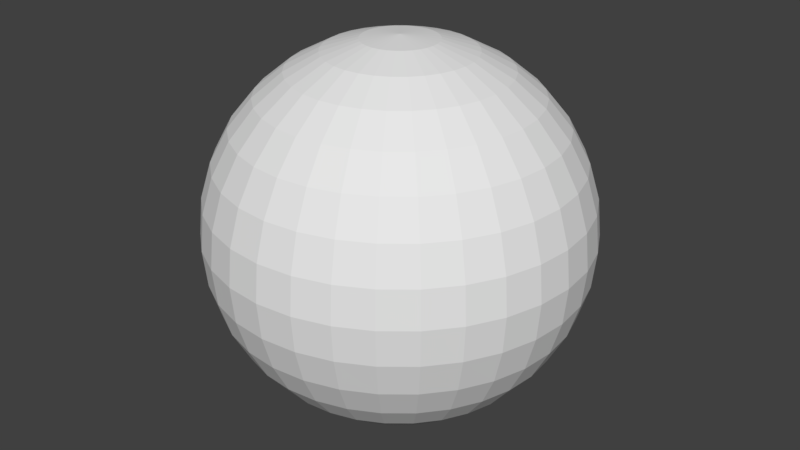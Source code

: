 # Source: skydome.blend  (saved by Blender 2.79.0; exported with 4.5.12 LTS)
import bpy
from mathutils import Matrix  # noqa: F401  (used for matrix-valued properties, if any)

bpy.ops.wm.read_factory_settings(use_empty=True)
scene = bpy.context.scene
scene.name = 'Scene'

# ---- collections
col_collection_1 = bpy.data.collections.new('Collection 1'); scene.collection.children.link(col_collection_1)

# ---- materials (node trees are filled in below, after node groups)
mat_mat = bpy.data.materials.new('mat')
mat_mat.alpha_threshold = 0.0
mat_mat.use_transparent_shadow = False
mat_mat.roughness = 0.5

# ---- material node trees

# ---- world
world_world = bpy.data.worlds.new('World'); scene.world = world_world
world_world.color = (0.05088, 0.05088, 0.05088)
world_world.use_sun_shadow = False
world_world.sun_shadow_jitter_overblur = 0.0
world_world.cycles.sampling_method = 'MANUAL'

# ---- meshes
me_kyu = bpy.data.meshes.new('kyu')
me_kyu.from_pydata([(0.0, 0.1951, 0.9808), (0.0, 0.3827, 0.9239), (0.0, 0.5556, 0.8315), (0.0, 0.7071, 0.7071), (0.0, 0.8315, 0.5556), (0.0, 0.9239, 0.3827), (0.0, 0.9808, 0.1951), (0.0, 1.0, 7.55e-08), (0.0, 0.9808, -0.1951), (0.0, 0.5556, -0.8315), (0.03806, 0.1913, 0.9808), (0.07466, 0.3753, 0.9239), (0.1084, 0.5449, 0.8315), (0.1379, 0.6935, 0.7071), (0.1622, 0.8155, 0.5556), (0.1802, 0.9061, 0.3827), (0.1913, 0.9619, 0.1951), (0.1951, 0.9808, 7.55e-08), (0.1913, 0.9619, -0.1951), (0.1802, 0.9061, -0.3827), (0.1622, 0.8155, -0.5556), (0.1379, 0.6935, -0.7071), (0.1084, 0.5449, -0.8315), (0.07466, 0.3753, -0.9239), (0.03806, 0.1913, -0.9808), (0.07466, 0.1802, 0.9808), (0.1464, 0.3536, 0.9239), (0.2126, 0.5133, 0.8315), (0.2706, 0.6533, 0.7071), (0.3182, 0.7682, 0.5556), (0.3536, 0.8536, 0.3827), (0.3753, 0.9061, 0.1951), (0.3827, 0.9239, 7.55e-08), (0.3753, 0.9061, -0.1951), (0.3536, 0.8536, -0.3827), (0.3182, 0.7682, -0.5556), (0.2706, 0.6533, -0.7071), (0.2126, 0.5133, -0.8315), (0.1464, 0.3536, -0.9239), (0.07466, 0.1802, -0.9808), (0.1084, 0.1622, 0.9808), (0.2126, 0.3182, 0.9239), (0.3087, 0.4619, 0.8315), (0.3928, 0.5879, 0.7071), (0.4619, 0.6913, 0.5556), (0.5133, 0.7682, 0.3827), (0.5449, 0.8155, 0.1951), (0.5556, 0.8315, 7.55e-08), (0.5449, 0.8155, -0.1951), (0.5133, 0.7682, -0.3827), (0.4619, 0.6913, -0.5556), (0.3928, 0.5879, -0.7071), (0.3087, 0.4619, -0.8315), (0.2126, 0.3182, -0.9239), (0.1084, 0.1622, -0.9808), (0.1379, 0.1379, 0.9808), (0.2706, 0.2706, 0.9239), (0.3928, 0.3928, 0.8315), (0.5, 0.5, 0.7071), (0.5879, 0.5879, 0.5556), (0.6533, 0.6533, 0.3827), (0.6935, 0.6935, 0.1951), (0.7071, 0.7071, 7.55e-08), (0.6935, 0.6935, -0.1951), (0.6533, 0.6533, -0.3827), (0.5879, 0.5879, -0.5556), (0.5, 0.5, -0.7071), (0.3928, 0.3928, -0.8315), (0.2706, 0.2706, -0.9239), (0.1379, 0.1379, -0.9808), (0.1622, 0.1084, 0.9808), (0.3182, 0.2126, 0.9239), (0.4619, 0.3087, 0.8315), (0.5879, 0.3928, 0.7071), (0.6913, 0.4619, 0.5556), (0.7682, 0.5133, 0.3827), (0.8155, 0.5449, 0.1951), (0.8315, 0.5556, 7.55e-08), (0.8155, 0.5449, -0.1951), (0.7682, 0.5133, -0.3827), (0.6913, 0.4619, -0.5556), (0.5879, 0.3928, -0.7071), (0.4619, 0.3087, -0.8315), (0.3182, 0.2126, -0.9239), (0.1622, 0.1084, -0.9808), (0.1802, 0.07466, 0.9808), (0.3536, 0.1464, 0.9239), (0.5133, 0.2126, 0.8315), (0.6533, 0.2706, 0.7071), (0.7682, 0.3182, 0.5556), (0.8536, 0.3536, 0.3827), (0.9061, 0.3753, 0.1951), (0.9239, 0.3827, 7.55e-08), (0.9061, 0.3753, -0.1951), (0.8536, 0.3536, -0.3827), (0.7682, 0.3182, -0.5556), (0.6533, 0.2706, -0.7071), (0.5133, 0.2126, -0.8315), (0.3536, 0.1464, -0.9239), (0.1802, 0.07466, -0.9808), (0.1913, 0.03806, 0.9808), (0.3753, 0.07466, 0.9239), (0.5449, 0.1084, 0.8315), (0.6935, 0.1379, 0.7071), (0.8155, 0.1622, 0.5556), (0.9061, 0.1802, 0.3827), (0.9619, 0.1913, 0.1951), (0.9808, 0.1951, 7.55e-08), (0.9619, 0.1913, -0.1951), (0.9061, 0.1802, -0.3827), (0.8155, 0.1622, -0.5556), (0.6935, 0.1379, -0.7071), (0.5449, 0.1084, -0.8315), (0.3753, 0.07466, -0.9239), (0.1913, 0.03806, -0.9808), (0.1951, -3.266e-07, 0.9808), (0.3827, -3.192e-07, 0.9239), (0.5556, -3.117e-07, 0.8315), (0.7071, -3.192e-07, 0.7071), (0.8315, -3.341e-07, 0.5556), (0.9239, -2.745e-07, 0.3827), (0.9808, -3.937e-07, 0.1951), (1.0, -3.788e-07, 7.55e-08), (0.9808, -3.937e-07, -0.1951), (0.9239, -2.298e-07, -0.3827), (0.8315, -3.341e-07, -0.5556), (0.7071, -3.192e-07, -0.7071), (0.5556, -3.415e-07, -0.8315), (0.3827, -3.043e-07, -0.9239), (0.1951, -3.08e-07, -0.9808), (0.1913, -0.03806, 0.9808), (0.3753, -0.07466, 0.9239), (0.5449, -0.1084, 0.8315), (0.6935, -0.138, 0.7071), (0.8155, -0.1622, 0.5556), (0.9061, -0.1802, 0.3827), (0.9619, -0.1913, 0.1951), (0.9808, -0.1951, 7.55e-08), (0.9619, -0.1913, -0.1951), (0.9061, -0.1802, -0.3827), (0.8155, -0.1622, -0.5556), (0.6935, -0.138, -0.7071), (0.5449, -0.1084, -0.8315), (0.3753, -0.07466, -0.9239), (0.1913, -0.03806, -0.9808), (0.1802, -0.07466, 0.9808), (0.3536, -0.1464, 0.9239), (0.5133, -0.2126, 0.8315), (0.6533, -0.2706, 0.7071), (0.7682, -0.3182, 0.5556), (0.8536, -0.3536, 0.3827), (0.9061, -0.3753, 0.1951), (0.9239, -0.3827, 7.55e-08), (0.9061, -0.3753, -0.1951), (0.8536, -0.3536, -0.3827), (0.7682, -0.3182, -0.5556), (0.6533, -0.2706, -0.7071), (0.5133, -0.2126, -0.8315), (0.3536, -0.1464, -0.9239), (0.1802, -0.07466, -0.9808), (0.1622, -0.1084, 0.9808), (0.3182, -0.2126, 0.9239), (0.4619, -0.3087, 0.8315), (0.5879, -0.3928, 0.7071), (0.6913, -0.4619, 0.5556), (0.7682, -0.5133, 0.3827), (0.8155, -0.5449, 0.1951), (0.8315, -0.5556, 7.55e-08), (0.8155, -0.5449, -0.1951), (0.7682, -0.5133, -0.3827), (0.6913, -0.4619, -0.5556), (0.5879, -0.3928, -0.7071), (0.4619, -0.3087, -0.8315), (0.3182, -0.2126, -0.9239), (0.1622, -0.1084, -0.9808), (0.1379, -0.138, 0.9808), (0.2706, -0.2706, 0.9239), (0.3928, -0.3928, 0.8315), (0.5, -0.5, 0.7071), (0.5879, -0.5879, 0.5556), (0.6533, -0.6533, 0.3827), (0.6935, -0.6935, 0.1951), (0.7071, -0.7071, 7.55e-08), (0.6935, -0.6935, -0.1951), (0.6533, -0.6533, -0.3827), (0.5879, -0.5879, -0.5556), (0.5, -0.5, -0.7071), (0.3928, -0.3928, -0.8315), (0.2706, -0.2706, -0.9239), (0.1379, -0.138, -0.9808), (0.1084, -0.1622, 0.9808), (0.2126, -0.3182, 0.9239), (0.3087, -0.4619, 0.8315), (0.3928, -0.5879, 0.7071), (0.4619, -0.6913, 0.5556), (0.5133, -0.7682, 0.3827), (0.5449, -0.8155, 0.1951), (0.5556, -0.8315, 7.55e-08), (0.5449, -0.8155, -0.1951), (0.5133, -0.7682, -0.3827), (0.4619, -0.6913, -0.5556), (0.3928, -0.5879, -0.7071), (0.3087, -0.4619, -0.8315), (0.2126, -0.3182, -0.9239), (0.1084, -0.1622, -0.9808), (0.0, -3.258e-07, -1.0), (0.07466, -0.1802, 0.9808), (0.1464, -0.3536, 0.9239), (0.2126, -0.5133, 0.8315), (0.2706, -0.6533, 0.7071), (0.3182, -0.7682, 0.5556), (0.3536, -0.8536, 0.3827), (0.3753, -0.9061, 0.1951), (0.3827, -0.9239, 7.55e-08), (0.3753, -0.9061, -0.1951), (0.3536, -0.8536, -0.3827), (0.3182, -0.7682, -0.5556), (0.2706, -0.6533, -0.7071), (0.2126, -0.5133, -0.8315), (0.1464, -0.3536, -0.9239), (0.07466, -0.1802, -0.9808), (0.03806, -0.1913, 0.9808), (0.07466, -0.3753, 0.9239), (0.1084, -0.5449, 0.8315), (0.1379, -0.6935, 0.7071), (0.1622, -0.8155, 0.5556), (0.1802, -0.9061, 0.3827), (0.1913, -0.9619, 0.1951), (0.1951, -0.9808, 7.55e-08), (0.1913, -0.9619, -0.1951), (0.1802, -0.9061, -0.3827), (0.1622, -0.8155, -0.5556), (0.1379, -0.6935, -0.7071), (0.1084, -0.5449, -0.8315), (0.07466, -0.3753, -0.9239), (0.03806, -0.1913, -0.9808), (-7.212e-09, -0.1951, 0.9808), (4.122e-08, -0.3827, 0.9239), (2.632e-08, -0.5556, 0.8315), (-2.584e-08, -0.7071, 0.7071), (-8.544e-08, -0.8315, 0.5556), (6.357e-08, -0.9239, 0.3827), (-8.544e-08, -0.9808, 0.1951), (-1.003e-07, -1.0, 7.55e-08), (-8.544e-08, -0.9808, -0.1951), (6.357e-08, -0.9239, -0.3827), (-8.544e-08, -0.8315, -0.5556), (-2.584e-08, -0.7071, -0.7071), (-1.094e-08, -0.5556, -0.8315), (3.964e-09, -0.3827, -0.9239), (3.964e-09, -0.1951, -0.9808), (-0.03806, -0.1913, 0.9808), (-0.07466, -0.3753, 0.9239), (-0.1084, -0.5449, 0.8315), (-0.1379, -0.6935, 0.7071), (-0.1622, -0.8155, 0.5556), (-0.1802, -0.9061, 0.3827), (-0.1913, -0.9619, 0.1951), (-0.1951, -0.9808, 7.55e-08), (-0.1913, -0.9619, -0.1951), (-0.1802, -0.9061, -0.3827), (-0.1622, -0.8155, -0.5556), (-0.1379, -0.6935, -0.7071), (-0.1084, -0.5449, -0.8315), (-0.07466, -0.3753, -0.9239), (-0.03806, -0.1913, -0.9808), (-0.07466, -0.1802, 0.9808), (-0.1464, -0.3536, 0.9239), (-0.2126, -0.5133, 0.8315), (-0.2706, -0.6533, 0.7071), (-0.3182, -0.7682, 0.5556), (-0.3536, -0.8536, 0.3827), (-0.3753, -0.9061, 0.1951), (-0.3827, -0.9239, 7.55e-08), (-0.3753, -0.9061, -0.1951), (-0.3536, -0.8536, -0.3827), (-0.3182, -0.7682, -0.5556), (-0.2706, -0.6533, -0.7071), (-0.2126, -0.5133, -0.8315), (-0.1464, -0.3536, -0.9239), (-0.07466, -0.1802, -0.9808), (-0.1084, -0.1622, 0.9808), (-0.2126, -0.3182, 0.9239), (-0.3087, -0.4619, 0.8315), (-0.3928, -0.5879, 0.7071), (-0.4619, -0.6913, 0.5556), (-0.5133, -0.7682, 0.3827), (-0.5449, -0.8155, 0.1951), (-0.5556, -0.8315, 7.55e-08), (-0.5449, -0.8155, -0.1951), (-0.5133, -0.7682, -0.3827), (-0.4619, -0.6913, -0.5556), (-0.3928, -0.5879, -0.7071), (-0.3087, -0.4619, -0.8315), (-0.2126, -0.3182, -0.9239), (-0.1084, -0.1622, -0.9808), (-2.304e-07, -5.562e-07, 1.0), (-0.1379, -0.138, 0.9808), (-0.2706, -0.2706, 0.9239), (-0.3928, -0.3928, 0.8315), (-0.5, -0.5, 0.7071), (-0.5879, -0.5879, 0.5556), (-0.6533, -0.6533, 0.3827), (-0.6935, -0.6935, 0.1951), (-0.7071, -0.7071, 7.55e-08), (-0.6935, -0.6935, -0.1951), (-0.6533, -0.6533, -0.3827), (-0.5879, -0.5879, -0.5556), (-0.5, -0.5, -0.7071), (-0.3928, -0.3928, -0.8315), (-0.2706, -0.2706, -0.9239), (-0.1379, -0.1379, -0.9808), (-0.1622, -0.1084, 0.9808), (-0.3182, -0.2126, 0.9239), (-0.4619, -0.3087, 0.8315), (-0.5879, -0.3928, 0.7071), (-0.6913, -0.4619, 0.5556), (-0.7682, -0.5133, 0.3827), (-0.8155, -0.5449, 0.1951), (-0.8315, -0.5556, 7.55e-08), (-0.8155, -0.5449, -0.1951), (-0.7682, -0.5133, -0.3827), (-0.6913, -0.4619, -0.5556), (-0.5879, -0.3928, -0.7071), (-0.4619, -0.3087, -0.8315), (-0.3182, -0.2126, -0.9239), (-0.1622, -0.1084, -0.9808), (-0.1802, -0.07466, 0.9808), (-0.3536, -0.1464, 0.9239), (-0.5133, -0.2126, 0.8315), (-0.6533, -0.2706, 0.7071), (-0.7682, -0.3182, 0.5556), (-0.8536, -0.3536, 0.3827), (-0.9061, -0.3753, 0.1951), (-0.9239, -0.3827, 7.55e-08), (-0.9061, -0.3753, -0.1951), (-0.8536, -0.3536, -0.3827), (-0.7682, -0.3182, -0.5556), (-0.6533, -0.2706, -0.7071), (-0.5133, -0.2126, -0.8315), (-0.3536, -0.1464, -0.9239), (-0.1802, -0.07466, -0.9808), (-0.1913, -0.03806, 0.9808), (-0.3753, -0.07466, 0.9239), (-0.5449, -0.1084, 0.8315), (-0.6935, -0.1379, 0.7071), (-0.8155, -0.1622, 0.5556), (-0.9061, -0.1802, 0.3827), (-0.9619, -0.1913, 0.1951), (-0.9808, -0.1951, 7.55e-08), (-0.9619, -0.1913, -0.1951), (-0.9061, -0.1802, -0.3827), (-0.8155, -0.1622, -0.5556), (-0.6935, -0.1379, -0.7071), (-0.5449, -0.1084, -0.8315), (-0.3753, -0.07466, -0.9239), (-0.1913, -0.03806, -0.9808), (-0.1951, -3.117e-07, 0.9808), (-0.3827, -2.819e-07, 0.9239), (-0.5556, -2.819e-07, 0.8315), (-0.7071, -1.851e-07, 0.7071), (-0.8315, -1.404e-07, 0.5556), (-0.9239, -3.192e-07, 0.3827), (-0.9808, -9.567e-08, 0.1951), (-1.0, -1.404e-07, 7.55e-08), (-0.9808, -9.567e-08, -0.1951), (-0.9239, -3.192e-07, -0.3827), (-0.8315, -1.404e-07, -0.5556), (-0.7071, -1.851e-07, -0.7071), (-0.5556, -2.596e-07, -0.8315), (-0.3827, -2.521e-07, -0.9239), (-0.1951, -3.155e-07, -0.9808), (-0.1913, 0.03806, 0.9808), (-0.3753, 0.07466, 0.9239), (-0.5449, 0.1084, 0.8315), (-0.6935, 0.1379, 0.7071), (-0.8155, 0.1622, 0.5556), (-0.9061, 0.1802, 0.3827), (-0.9619, 0.1913, 0.1951), (-0.9808, 0.1951, 7.55e-08), (-0.9619, 0.1913, -0.1951), (-0.9061, 0.1802, -0.3827), (-0.8155, 0.1622, -0.5556), (-0.6935, 0.1379, -0.7071), (-0.5449, 0.1084, -0.8315), (-0.3753, 0.07466, -0.9239), (-0.1913, 0.03806, -0.9808), (-0.1802, 0.07466, 0.9808), (-0.3536, 0.1464, 0.9239), (-0.5133, 0.2126, 0.8315), (-0.6533, 0.2706, 0.7071), (-0.7682, 0.3182, 0.5556), (-0.8536, 0.3536, 0.3827), (-0.9061, 0.3753, 0.1951), (-0.9239, 0.3827, 7.55e-08), (-0.9061, 0.3753, -0.1951), (-0.8536, 0.3536, -0.3827), (-0.7682, 0.3182, -0.5556), (-0.6533, 0.2706, -0.7071), (-0.5133, 0.2126, -0.8315), (-0.3536, 0.1464, -0.9239), (-0.1802, 0.07466, -0.9808), (-0.1622, 0.1084, 0.9808), (-0.3182, 0.2126, 0.9239), (-0.4619, 0.3087, 0.8315), (-0.5879, 0.3928, 0.7071), (-0.6913, 0.4619, 0.5556), (-0.7682, 0.5133, 0.3827), (-0.8155, 0.5449, 0.1951), (-0.8315, 0.5556, 7.55e-08), (-0.8155, 0.5449, -0.1951), (-0.7682, 0.5133, -0.3827), (-0.6913, 0.4619, -0.5556), (-0.5879, 0.3928, -0.7071), (-0.4619, 0.3087, -0.8315), (-0.3182, 0.2126, -0.9239), (-0.1622, 0.1084, -0.9808), (-0.1379, 0.1379, 0.9808), (-0.2706, 0.2706, 0.9239), (-0.3928, 0.3928, 0.8315), (-0.5, 0.5, 0.7071), (-0.5879, 0.5879, 0.5556), (-0.6533, 0.6533, 0.3827), (-0.6935, 0.6935, 0.1951), (-0.7071, 0.7071, 7.55e-08), (-0.6935, 0.6935, -0.1951), (-0.6533, 0.6533, -0.3827), (-0.5879, 0.5879, -0.5556), (-0.5, 0.5, -0.7071), (-0.3928, 0.3928, -0.8315), (-0.2706, 0.2706, -0.9239), (-0.1379, 0.1379, -0.9808), (-0.1084, 0.1622, 0.9808), (-0.2126, 0.3182, 0.9239), (-0.3087, 0.4619, 0.8315), (-0.3928, 0.5879, 0.7071), (-0.4619, 0.6913, 0.5556), (-0.5133, 0.7682, 0.3827), (-0.5449, 0.8155, 0.1951), (-0.5556, 0.8315, 7.55e-08), (-0.5449, 0.8155, -0.1951), (-0.5133, 0.7682, -0.3827), (-0.4619, 0.6913, -0.5556), (-0.3928, 0.5879, -0.7071), (-0.3087, 0.4619, -0.8315), (-0.2126, 0.3182, -0.9239), (-0.1084, 0.1622, -0.9808), (-0.07466, 0.1802, 0.9808), (-0.1464, 0.3536, 0.9239), (-0.2126, 0.5133, 0.8315), (-0.2706, 0.6533, 0.7071), (-0.3182, 0.7682, 0.5556), (-0.3536, 0.8536, 0.3827), (-0.3753, 0.9061, 0.1951), (-0.3827, 0.9239, 7.55e-08), (-0.3753, 0.9061, -0.1951), (-0.3536, 0.8536, -0.3827), (-0.3182, 0.7682, -0.5556), (-0.2706, 0.6533, -0.7071), (-0.2126, 0.5133, -0.8315), (-0.1464, 0.3536, -0.9239), (-0.07466, 0.1802, -0.9808), (-0.03806, 0.1913, 0.9808), (-0.07466, 0.3753, 0.9239), (-0.1084, 0.5449, 0.8315), (-0.1379, 0.6935, 0.7071), (-0.1622, 0.8155, 0.5556), (-0.1802, 0.9061, 0.3827), (-0.1913, 0.9619, 0.1951), (-0.1951, 0.9808, 7.55e-08), (-0.1913, 0.9619, -0.1951), (-0.1802, 0.9061, -0.3827), (-0.1622, 0.8155, -0.5556), (-0.1379, 0.6935, -0.7071), (-0.1084, 0.5449, -0.8315), (-0.07466, 0.3753, -0.9239), (-0.03806, 0.1913, -0.9808), (6.357e-08, 0.9239, -0.3827), (2.722e-07, 0.8315, -0.5556), (1.53e-07, 0.7071, -0.7071), (7.847e-08, 0.3827, -0.9239), (1.514e-08, 0.1951, -0.9808)], [], [(8, 18, 17, 7), (1, 11, 10, 0), (477, 19, 18, 8), (2, 12, 11, 1), (478, 20, 19, 477), (3, 13, 12, 2), (479, 21, 20, 478), (4, 14, 13, 3), (9, 22, 21, 479), (5, 15, 14, 4), (480, 23, 22, 9), (6, 16, 15, 5), (481, 24, 23, 480), (7, 17, 16, 6), (0, 10, 296), (205, 24, 481), (24, 39, 38, 23), (17, 32, 31, 16), (10, 25, 296), (205, 39, 24), (18, 33, 32, 17), (11, 26, 25, 10), (19, 34, 33, 18), (12, 27, 26, 11), (20, 35, 34, 19), (13, 28, 27, 12), (21, 36, 35, 20), (14, 29, 28, 13), (22, 37, 36, 21), (15, 30, 29, 14), (23, 38, 37, 22), (16, 31, 30, 15), (36, 51, 50, 35), (29, 44, 43, 28), (37, 52, 51, 36), (30, 45, 44, 29), (38, 53, 52, 37), (31, 46, 45, 30), (39, 54, 53, 38), (32, 47, 46, 31), (25, 40, 296), (205, 54, 39), (33, 48, 47, 32), (26, 41, 40, 25), (34, 49, 48, 33), (27, 42, 41, 26), (35, 50, 49, 34), (28, 43, 42, 27), (40, 55, 296), (205, 69, 54), (48, 63, 62, 47), (41, 56, 55, 40), (49, 64, 63, 48), (42, 57, 56, 41), (50, 65, 64, 49), (43, 58, 57, 42), (51, 66, 65, 50), (44, 59, 58, 43), (52, 67, 66, 51), (45, 60, 59, 44), (53, 68, 67, 52), (46, 61, 60, 45), (54, 69, 68, 53), (47, 62, 61, 46), (59, 74, 73, 58), (67, 82, 81, 66), (60, 75, 74, 59), (68, 83, 82, 67), (61, 76, 75, 60), (69, 84, 83, 68), (62, 77, 76, 61), (55, 70, 296), (205, 84, 69), (63, 78, 77, 62), (56, 71, 70, 55), (64, 79, 78, 63), (57, 72, 71, 56), (65, 80, 79, 64), (58, 73, 72, 57), (66, 81, 80, 65), (78, 93, 92, 77), (71, 86, 85, 70), (79, 94, 93, 78), (72, 87, 86, 71), (80, 95, 94, 79), (73, 88, 87, 72), (81, 96, 95, 80), (74, 89, 88, 73), (82, 97, 96, 81), (75, 90, 89, 74), (83, 98, 97, 82), (76, 91, 90, 75), (84, 99, 98, 83), (77, 92, 91, 76), (70, 85, 296), (205, 99, 84), (97, 112, 111, 96), (90, 105, 104, 89), (98, 113, 112, 97), (91, 106, 105, 90), (99, 114, 113, 98), (92, 107, 106, 91), (85, 100, 296), (205, 114, 99), (93, 108, 107, 92), (86, 101, 100, 85), (94, 109, 108, 93), (87, 102, 101, 86), (95, 110, 109, 94), (88, 103, 102, 87), (96, 111, 110, 95), (89, 104, 103, 88), (101, 116, 115, 100), (109, 124, 123, 108), (102, 117, 116, 101), (110, 125, 124, 109), (103, 118, 117, 102), (111, 126, 125, 110), (104, 119, 118, 103), (112, 127, 126, 111), (105, 120, 119, 104), (113, 128, 127, 112), (106, 121, 120, 105), (114, 129, 128, 113), (107, 122, 121, 106), (100, 115, 296), (205, 129, 114), (108, 123, 122, 107), (120, 135, 134, 119), (128, 143, 142, 127), (121, 136, 135, 120), (129, 144, 143, 128), (122, 137, 136, 121), (115, 130, 296), (205, 144, 129), (123, 138, 137, 122), (116, 131, 130, 115), (124, 139, 138, 123), (117, 132, 131, 116), (125, 140, 139, 124), (118, 133, 132, 117), (126, 141, 140, 125), (119, 134, 133, 118), (127, 142, 141, 126), (139, 154, 153, 138), (132, 147, 146, 131), (140, 155, 154, 139), (133, 148, 147, 132), (141, 156, 155, 140), (134, 149, 148, 133), (142, 157, 156, 141), (135, 150, 149, 134), (143, 158, 157, 142), (136, 151, 150, 135), (144, 159, 158, 143), (137, 152, 151, 136), (130, 145, 296), (205, 159, 144), (138, 153, 152, 137), (131, 146, 145, 130), (158, 173, 172, 157), (151, 166, 165, 150), (159, 174, 173, 158), (152, 167, 166, 151), (145, 160, 296), (205, 174, 159), (153, 168, 167, 152), (146, 161, 160, 145), (154, 169, 168, 153), (147, 162, 161, 146), (155, 170, 169, 154), (148, 163, 162, 147), (156, 171, 170, 155), (149, 164, 163, 148), (157, 172, 171, 156), (150, 165, 164, 149), (170, 185, 184, 169), (163, 178, 177, 162), (171, 186, 185, 170), (164, 179, 178, 163), (172, 187, 186, 171), (165, 180, 179, 164), (173, 188, 187, 172), (166, 181, 180, 165), (174, 189, 188, 173), (167, 182, 181, 166), (160, 175, 296), (205, 189, 174), (168, 183, 182, 167), (161, 176, 175, 160), (169, 184, 183, 168), (162, 177, 176, 161), (189, 204, 203, 188), (182, 197, 196, 181), (175, 190, 296), (205, 204, 189), (183, 198, 197, 182), (176, 191, 190, 175), (184, 199, 198, 183), (177, 192, 191, 176), (185, 200, 199, 184), (178, 193, 192, 177), (186, 201, 200, 185), (179, 194, 193, 178), (187, 202, 201, 186), (180, 195, 194, 179), (188, 203, 202, 187), (181, 196, 195, 180), (193, 209, 208, 192), (201, 217, 216, 200), (194, 210, 209, 193), (202, 218, 217, 201), (195, 211, 210, 194), (203, 219, 218, 202), (196, 212, 211, 195), (204, 220, 219, 203), (197, 213, 212, 196), (190, 206, 296), (205, 220, 204), (198, 214, 213, 197), (191, 207, 206, 190), (199, 215, 214, 198), (192, 208, 207, 191), (200, 216, 215, 199), (213, 228, 227, 212), (206, 221, 296), (205, 235, 220), (214, 229, 228, 213), (207, 222, 221, 206), (215, 230, 229, 214), (208, 223, 222, 207), (216, 231, 230, 215), (209, 224, 223, 208), (217, 232, 231, 216), (210, 225, 224, 209), (218, 233, 232, 217), (211, 226, 225, 210), (219, 234, 233, 218), (212, 227, 226, 211), (220, 235, 234, 219), (232, 247, 246, 231), (225, 240, 239, 224), (233, 248, 247, 232), (226, 241, 240, 225), (234, 249, 248, 233), (227, 242, 241, 226), (235, 250, 249, 234), (228, 243, 242, 227), (221, 236, 296), (205, 250, 235), (229, 244, 243, 228), (222, 237, 236, 221), (230, 245, 244, 229), (223, 238, 237, 222), (231, 246, 245, 230), (224, 239, 238, 223), (236, 251, 296), (205, 265, 250), (244, 259, 258, 243), (237, 252, 251, 236), (245, 260, 259, 244), (238, 253, 252, 237), (246, 261, 260, 245), (239, 254, 253, 238), (247, 262, 261, 246), (240, 255, 254, 239), (248, 263, 262, 247), (241, 256, 255, 240), (249, 264, 263, 248), (242, 257, 256, 241), (250, 265, 264, 249), (243, 258, 257, 242), (255, 270, 269, 254), (263, 278, 277, 262), (256, 271, 270, 255), (264, 279, 278, 263), (257, 272, 271, 256), (265, 280, 279, 264), (258, 273, 272, 257), (251, 266, 296), (205, 280, 265), (259, 274, 273, 258), (252, 267, 266, 251), (260, 275, 274, 259), (253, 268, 267, 252), (261, 276, 275, 260), (254, 269, 268, 253), (262, 277, 276, 261), (274, 289, 288, 273), (267, 282, 281, 266), (275, 290, 289, 274), (268, 283, 282, 267), (276, 291, 290, 275), (269, 284, 283, 268), (277, 292, 291, 276), (270, 285, 284, 269), (278, 293, 292, 277), (271, 286, 285, 270), (279, 294, 293, 278), (272, 287, 286, 271), (280, 295, 294, 279), (273, 288, 287, 272), (266, 281, 296), (205, 295, 280), (293, 309, 308, 292), (286, 302, 301, 285), (294, 310, 309, 293), (287, 303, 302, 286), (295, 311, 310, 294), (288, 304, 303, 287), (281, 297, 296), (205, 311, 295), (289, 305, 304, 288), (282, 298, 297, 281), (290, 306, 305, 289), (283, 299, 298, 282), (291, 307, 306, 290), (284, 300, 299, 283), (292, 308, 307, 291), (285, 301, 300, 284), (306, 321, 320, 305), (299, 314, 313, 298), (307, 322, 321, 306), (300, 315, 314, 299), (308, 323, 322, 307), (301, 316, 315, 300), (309, 324, 323, 308), (302, 317, 316, 301), (310, 325, 324, 309), (303, 318, 317, 302), (311, 326, 325, 310), (304, 319, 318, 303), (297, 312, 296), (205, 326, 311), (305, 320, 319, 304), (298, 313, 312, 297), (325, 340, 339, 324), (318, 333, 332, 317), (326, 341, 340, 325), (319, 334, 333, 318), (312, 327, 296), (205, 341, 326), (320, 335, 334, 319), (313, 328, 327, 312), (321, 336, 335, 320), (314, 329, 328, 313), (322, 337, 336, 321), (315, 330, 329, 314), (323, 338, 337, 322), (316, 331, 330, 315), (324, 339, 338, 323), (317, 332, 331, 316), (329, 344, 343, 328), (337, 352, 351, 336), (330, 345, 344, 329), (338, 353, 352, 337), (331, 346, 345, 330), (339, 354, 353, 338), (332, 347, 346, 331), (340, 355, 354, 339), (333, 348, 347, 332), (341, 356, 355, 340), (334, 349, 348, 333), (327, 342, 296), (205, 356, 341), (335, 350, 349, 334), (328, 343, 342, 327), (336, 351, 350, 335), (348, 363, 362, 347), (356, 371, 370, 355), (349, 364, 363, 348), (342, 357, 296), (205, 371, 356), (350, 365, 364, 349), (343, 358, 357, 342), (351, 366, 365, 350), (344, 359, 358, 343), (352, 367, 366, 351), (345, 360, 359, 344), (353, 368, 367, 352), (346, 361, 360, 345), (354, 369, 368, 353), (347, 362, 361, 346), (355, 370, 369, 354), (367, 382, 381, 366), (360, 375, 374, 359), (368, 383, 382, 367), (361, 376, 375, 360), (369, 384, 383, 368), (362, 377, 376, 361), (370, 385, 384, 369), (363, 378, 377, 362), (371, 386, 385, 370), (364, 379, 378, 363), (357, 372, 296), (205, 386, 371), (365, 380, 379, 364), (358, 373, 372, 357), (366, 381, 380, 365), (359, 374, 373, 358), (386, 401, 400, 385), (379, 394, 393, 378), (372, 387, 296), (205, 401, 386), (380, 395, 394, 379), (373, 388, 387, 372), (381, 396, 395, 380), (374, 389, 388, 373), (382, 397, 396, 381), (375, 390, 389, 374), (383, 398, 397, 382), (376, 391, 390, 375), (384, 399, 398, 383), (377, 392, 391, 376), (385, 400, 399, 384), (378, 393, 392, 377), (390, 405, 404, 389), (398, 413, 412, 397), (391, 406, 405, 390), (399, 414, 413, 398), (392, 407, 406, 391), (400, 415, 414, 399), (393, 408, 407, 392), (401, 416, 415, 400), (394, 409, 408, 393), (387, 402, 296), (205, 416, 401), (395, 410, 409, 394), (388, 403, 402, 387), (396, 411, 410, 395), (389, 404, 403, 388), (397, 412, 411, 396), (409, 424, 423, 408), (402, 417, 296), (205, 431, 416), (410, 425, 424, 409), (403, 418, 417, 402), (411, 426, 425, 410), (404, 419, 418, 403), (412, 427, 426, 411), (405, 420, 419, 404), (413, 428, 427, 412), (406, 421, 420, 405), (414, 429, 428, 413), (407, 422, 421, 406), (415, 430, 429, 414), (408, 423, 422, 407), (416, 431, 430, 415), (428, 443, 442, 427), (421, 436, 435, 420), (429, 444, 443, 428), (422, 437, 436, 421), (430, 445, 444, 429), (423, 438, 437, 422), (431, 446, 445, 430), (424, 439, 438, 423), (417, 432, 296), (205, 446, 431), (425, 440, 439, 424), (418, 433, 432, 417), (426, 441, 440, 425), (419, 434, 433, 418), (427, 442, 441, 426), (420, 435, 434, 419), (205, 461, 446), (440, 455, 454, 439), (433, 448, 447, 432), (441, 456, 455, 440), (434, 449, 448, 433), (442, 457, 456, 441), (435, 450, 449, 434), (443, 458, 457, 442), (436, 451, 450, 435), (444, 459, 458, 443), (437, 452, 451, 436), (445, 460, 459, 444), (438, 453, 452, 437), (446, 461, 460, 445), (439, 454, 453, 438), (432, 447, 296), (459, 474, 473, 458), (452, 467, 466, 451), (460, 475, 474, 459), (453, 468, 467, 452), (461, 476, 475, 460), (454, 469, 468, 453), (447, 462, 296), (205, 476, 461), (455, 470, 469, 454), (448, 463, 462, 447), (456, 471, 470, 455), (449, 464, 463, 448), (457, 472, 471, 456), (450, 465, 464, 449), (458, 473, 472, 457), (451, 466, 465, 450), (463, 1, 0, 462), (471, 477, 8, 470), (464, 2, 1, 463), (472, 478, 477, 471), (465, 3, 2, 464), (473, 479, 478, 472), (466, 4, 3, 465), (474, 9, 479, 473), (467, 5, 4, 466), (475, 480, 9, 474), (468, 6, 5, 467), (476, 481, 480, 475), (469, 7, 6, 468), (462, 0, 296), (205, 481, 476), (470, 8, 7, 469)])
_uv = me_kyu.uv_layers.new(name='UVマップ')
_uv.uv.foreach_set('vector', [0.7685, 0.4375, 0.7402, 0.4375, 0.727, 0.5, 0.7555, 0.5, 0.6251, 0.8249, 0.6108, 0.8068, 0.5624, 0.8443, 0.5679, 0.8554, 0.7822, 0.3751, 0.7545, 0.3751, 0.7402, 0.4375, 0.7685, 0.4375, 0.6642, 0.7816, 0.6437, 0.7598, 0.6108, 0.8068, 0.6251, 0.8249, 0.7977, 0.3126, 0.7711, 0.3126, 0.7545, 0.3751, 0.7822, 0.3751, 0.6915, 0.7498, 0.6673, 0.7498, 0.6437, 0.7598, 0.6642, 0.7816, 0.8164, 0.2502, 0.792, 0.2502, 0.7711, 0.3126, 0.7977, 0.3126, 0.7118, 0.6874, 0.6855, 0.6874, 0.6673, 0.7498, 0.6915, 0.7498, 0.8409, 0.2349, 0.8202, 0.2127, 0.792, 0.2502, 0.8164, 0.2502, 0.7282, 0.6249, 0.7006, 0.6249, 0.6855, 0.6874, 0.7118, 0.6874, 0.8752, 0.1888, 0.8611, 0.1703, 0.8202, 0.2127, 0.8409, 0.2349, 0.7424, 0.5625, 0.7141, 0.5625, 0.7006, 0.6249, 0.7282, 0.6249, 0.9257, 0.153, 0.9206, 0.1417, 0.8611, 0.1703, 0.8752, 0.1888, 0.7555, 0.5, 0.727, 0.5, 0.7141, 0.5625, 0.7424, 0.5625, 0.5679, 0.8554, 0.5624, 0.8443, 0.4948, 0.864, 0.9948, 0.136, 0.9206, 0.1417, 0.9257, 0.153, 0.9206, 0.1417, 0.9175, 0.1298, 0.8476, 0.1503, 0.8611, 0.1703, 0.727, 0.5, 0.6984, 0.5, 0.686, 0.5625, 0.7141, 0.5625, 0.5624, 0.8443, 0.5555, 0.8341, 0.4948, 0.864, 0.9948, 0.136, 0.9175, 0.1298, 0.9206, 0.1417, 0.7402, 0.4375, 0.7113, 0.4375, 0.6984, 0.5, 0.727, 0.5, 0.6108, 0.8068, 0.5961, 0.7905, 0.5555, 0.8341, 0.5624, 0.8443, 0.7545, 0.3751, 0.7258, 0.3751, 0.7113, 0.4375, 0.7402, 0.4375, 0.6437, 0.7598, 0.6236, 0.74, 0.5961, 0.7905, 0.6108, 0.8068, 0.7711, 0.3126, 0.7434, 0.3126, 0.7258, 0.3751, 0.7545, 0.3751, 0.6673, 0.7498, 0.6437, 0.7498, 0.6236, 0.74, 0.6437, 0.7598, 0.792, 0.2502, 0.7663, 0.2502, 0.7434, 0.3126, 0.7711, 0.3126, 0.6855, 0.6874, 0.6597, 0.6874, 0.6437, 0.7498, 0.6673, 0.7498, 0.8202, 0.2127, 0.7988, 0.189, 0.7663, 0.2502, 0.792, 0.2502, 0.7006, 0.6249, 0.6734, 0.6249, 0.6597, 0.6874, 0.6855, 0.6874, 0.8611, 0.1703, 0.8476, 0.1503, 0.7988, 0.189, 0.8202, 0.2127, 0.7141, 0.5625, 0.686, 0.5625, 0.6734, 0.6249, 0.7006, 0.6249, 0.7663, 0.2502, 0.7386, 0.2502, 0.7138, 0.3126, 0.7434, 0.3126, 0.6597, 0.6874, 0.6342, 0.6874, 0.6205, 0.7498, 0.6437, 0.7498, 0.7988, 0.189, 0.7758, 0.164, 0.7386, 0.2502, 0.7663, 0.2502, 0.6734, 0.6249, 0.6463, 0.6249, 0.6342, 0.6874, 0.6597, 0.6874, 0.8476, 0.1503, 0.8348, 0.129, 0.7758, 0.164, 0.7988, 0.189, 0.686, 0.5625, 0.6576, 0.5625, 0.6463, 0.6249, 0.6734, 0.6249, 0.9175, 0.1298, 0.917, 0.1177, 0.8348, 0.129, 0.8476, 0.1503, 0.6984, 0.5, 0.6691, 0.5, 0.6576, 0.5625, 0.686, 0.5625, 0.5555, 0.8341, 0.5475, 0.8251, 0.4948, 0.864, 0.9948, 0.136, 0.917, 0.1177, 0.9175, 0.1298, 0.7113, 0.4375, 0.6814, 0.4375, 0.6691, 0.5, 0.6984, 0.5, 0.5961, 0.7905, 0.5809, 0.7761, 0.5475, 0.8251, 0.5555, 0.8341, 0.7258, 0.3751, 0.6958, 0.3751, 0.6814, 0.4375, 0.7113, 0.4375, 0.6236, 0.74, 0.6036, 0.7224, 0.5809, 0.7761, 0.5961, 0.7905, 0.7434, 0.3126, 0.7138, 0.3126, 0.6958, 0.3751, 0.7258, 0.3751, 0.6437, 0.7498, 0.6205, 0.7498, 0.6036, 0.7224, 0.6236, 0.74, 0.5475, 0.8251, 0.5387, 0.8173, 0.4948, 0.864, 0.9948, 0.136, 0.9199, 0.1057, 0.917, 0.1177, 0.6814, 0.4375, 0.6502, 0.4375, 0.6389, 0.5, 0.6691, 0.5, 0.5809, 0.7761, 0.5654, 0.7639, 0.5387, 0.8173, 0.5475, 0.8251, 0.6958, 0.3751, 0.6638, 0.3751, 0.6502, 0.4375, 0.6814, 0.4375, 0.6036, 0.7224, 0.5836, 0.7074, 0.5654, 0.7639, 0.5809, 0.7761, 0.7138, 0.3126, 0.6816, 0.3126, 0.6638, 0.3751, 0.6958, 0.3751, 0.6205, 0.7498, 0.5973, 0.7498, 0.5836, 0.7074, 0.6036, 0.7224, 0.7386, 0.2502, 0.7077, 0.2502, 0.6816, 0.3126, 0.7138, 0.3126, 0.6342, 0.6874, 0.6087, 0.6874, 0.5973, 0.7498, 0.6205, 0.7498, 0.7758, 0.164, 0.7502, 0.1383, 0.7077, 0.2502, 0.7386, 0.2502, 0.6463, 0.6249, 0.6189, 0.6249, 0.6087, 0.6874, 0.6342, 0.6874, 0.8348, 0.129, 0.8232, 0.1066, 0.7502, 0.1383, 0.7758, 0.164, 0.6576, 0.5625, 0.6287, 0.5625, 0.6189, 0.6249, 0.6463, 0.6249, 0.917, 0.1177, 0.9199, 0.1057, 0.8232, 0.1066, 0.8348, 0.129, 0.6691, 0.5, 0.6389, 0.5, 0.6287, 0.5625, 0.6576, 0.5625, 0.6087, 0.6874, 0.583, 0.6874, 0.5741, 0.7498, 0.5973, 0.7498, 0.7502, 0.1383, 0.7199, 0.1125, 0.672, 0.2502, 0.7077, 0.2502, 0.6189, 0.6249, 0.5912, 0.6249, 0.583, 0.6874, 0.6087, 0.6874, 0.8232, 0.1066, 0.8134, 0.08345, 0.7199, 0.1125, 0.7502, 0.1383, 0.6287, 0.5625, 0.5992, 0.5625, 0.5912, 0.6249, 0.6189, 0.6249, 0.9199, 0.1057, 0.9275, 0.09441, 0.8134, 0.08345, 0.8232, 0.1066, 0.6389, 0.5, 0.6077, 0.5, 0.5992, 0.5625, 0.6287, 0.5625, 0.5387, 0.8173, 0.5292, 0.811, 0.4948, 0.864, 0.9948, 0.136, 0.9275, 0.09441, 0.9199, 0.1057, 0.6502, 0.4375, 0.6173, 0.4375, 0.6077, 0.5, 0.6389, 0.5, 0.5654, 0.7639, 0.5496, 0.7539, 0.5292, 0.811, 0.5387, 0.8173, 0.6638, 0.3751, 0.6293, 0.3751, 0.6173, 0.4375, 0.6502, 0.4375, 0.5836, 0.7074, 0.5634, 0.6951, 0.5496, 0.7539, 0.5654, 0.7639, 0.6816, 0.3126, 0.6459, 0.3126, 0.6293, 0.3751, 0.6638, 0.3751, 0.5973, 0.7498, 0.5741, 0.7498, 0.5634, 0.6951, 0.5836, 0.7074, 0.7077, 0.2502, 0.672, 0.2502, 0.6459, 0.3126, 0.6816, 0.3126, 0.6173, 0.4375, 0.5827, 0.4375, 0.5752, 0.5, 0.6077, 0.5, 0.5496, 0.7539, 0.5335, 0.7464, 0.5193, 0.8062, 0.5292, 0.811, 0.6293, 0.3751, 0.5922, 0.3751, 0.5827, 0.4375, 0.6173, 0.4375, 0.5634, 0.6951, 0.5432, 0.6858, 0.5335, 0.7464, 0.5496, 0.7539, 0.6459, 0.3126, 0.6059, 0.3126, 0.5922, 0.3751, 0.6293, 0.3751, 0.5741, 0.7498, 0.5507, 0.7498, 0.5432, 0.6858, 0.5634, 0.6951, 0.672, 0.2502, 0.6294, 0.2502, 0.6059, 0.3126, 0.6459, 0.3126, 0.583, 0.6874, 0.5571, 0.6874, 0.5507, 0.7498, 0.5741, 0.7498, 0.7199, 0.1125, 0.6804, 0.08762, 0.6294, 0.2502, 0.672, 0.2502, 0.5912, 0.6249, 0.563, 0.6249, 0.5571, 0.6874, 0.583, 0.6874, 0.8134, 0.08345, 0.8077, 0.0597, 0.6804, 0.08762, 0.7199, 0.1125, 0.5992, 0.5625, 0.5689, 0.5625, 0.563, 0.6249, 0.5912, 0.6249, 0.9275, 0.09441, 0.9407, 0.08468, 0.8077, 0.0597, 0.8134, 0.08345, 0.6077, 0.5, 0.5752, 0.5, 0.5689, 0.5625, 0.5992, 0.5625, 0.5292, 0.811, 0.5193, 0.8062, 0.4948, 0.864, 0.9948, 0.136, 0.9407, 0.08468, 0.9275, 0.09441, 0.6804, 0.08762, 0.6228, 0.06597, 0.5781, 0.2502, 0.6294, 0.2502, 0.563, 0.6249, 0.5345, 0.6249, 0.531, 0.6874, 0.5571, 0.6874, 0.8077, 0.0597, 0.8138, 0.03588, 0.6228, 0.06597, 0.6804, 0.08762, 0.5689, 0.5625, 0.538, 0.5625, 0.5345, 0.6249, 0.563, 0.6249, 0.9407, 0.08468, 0.9602, 0.07748, 0.8138, 0.03588, 0.8077, 0.0597, 0.5752, 0.5, 0.5418, 0.5, 0.538, 0.5625, 0.5689, 0.5625, 0.5193, 0.8062, 0.5091, 0.8031, 0.4948, 0.864, 0.9948, 0.136, 0.9602, 0.07748, 0.9407, 0.08468, 0.5827, 0.4375, 0.5464, 0.4375, 0.5418, 0.5, 0.5752, 0.5, 0.5335, 0.7464, 0.5173, 0.7415, 0.5091, 0.8031, 0.5193, 0.8062, 0.5922, 0.3751, 0.5524, 0.3751, 0.5464, 0.4375, 0.5827, 0.4375, 0.5432, 0.6858, 0.5229, 0.6796, 0.5173, 0.7415, 0.5335, 0.7464, 0.6059, 0.3126, 0.5614, 0.3126, 0.5524, 0.3751, 0.5922, 0.3751, 0.5507, 0.7498, 0.5272, 0.7498, 0.5229, 0.6796, 0.5432, 0.6858, 0.6294, 0.2502, 0.5781, 0.2502, 0.5614, 0.3126, 0.6059, 0.3126, 0.5571, 0.6874, 0.531, 0.6874, 0.5272, 0.7498, 0.5507, 0.7498, 0.5173, 0.7415, 0.501, 0.7392, 0.4987, 0.8016, 0.5091, 0.8031, 0.5524, 0.3751, 0.5107, 0.3751, 0.509, 0.4375, 0.5464, 0.4375, 0.5229, 0.6796, 0.5025, 0.6767, 0.501, 0.7392, 0.5173, 0.7415, 0.5614, 0.3126, 0.5133, 0.3126, 0.5107, 0.3751, 0.5524, 0.3751, 0.5272, 0.7498, 0.5037, 0.7498, 0.5025, 0.6767, 0.5229, 0.6796, 0.5781, 0.2502, 0.5184, 0.2502, 0.5133, 0.3126, 0.5614, 0.3126, 0.531, 0.6874, 0.5047, 0.6874, 0.5037, 0.7498, 0.5272, 0.7498, 0.6228, 0.06597, 0.5347, 0.05271, 0.5184, 0.2502, 0.5781, 0.2502, 0.5345, 0.6249, 0.5057, 0.6249, 0.5047, 0.6874, 0.531, 0.6874, 0.8138, 0.03588, 0.8881, 0.01444, 0.5347, 0.05271, 0.6228, 0.06597, 0.538, 0.5625, 0.5066, 0.5625, 0.5057, 0.6249, 0.5345, 0.6249, 0.9602, 0.07748, 0.9849, 0.07381, 0.8881, 0.01444, 0.8138, 0.03588, 0.5418, 0.5, 0.5077, 0.5, 0.5066, 0.5625, 0.538, 0.5625, 0.5091, 0.8031, 0.4987, 0.8016, 0.4948, 0.864, 0.9948, 0.136, 0.9849, 0.07381, 0.9602, 0.07748, 0.5464, 0.4375, 0.509, 0.4375, 0.5077, 0.5, 0.5418, 0.5, 0.5057, 0.6249, 0.4768, 0.6249, 0.4784, 0.6874, 0.5047, 0.6874, 0.8881, 0.01444, 1.138, 0.01905, 0.4299, 0.0548, 0.5347, 0.05271, 0.5066, 0.5625, 0.4752, 0.5625, 0.4768, 0.6249, 0.5057, 0.6249, 0.9849, 0.07381, 1.011, 0.07435, 1.138, 0.01905, 0.8881, 0.01444, 0.5077, 0.5, 0.4734, 0.5, 0.4752, 0.5625, 0.5066, 0.5625, 0.4987, 0.8016, 0.4883, 0.8018, 0.4948, 0.864, 0.9948, 0.136, 1.011, 0.07435, 0.9849, 0.07381, 0.509, 0.4375, 0.4713, 0.4375, 0.4734, 0.5, 0.5077, 0.5, 0.501, 0.7392, 0.4846, 0.7395, 0.4883, 0.8018, 0.4987, 0.8016, 0.5107, 0.3751, 0.4685, 0.3751, 0.4713, 0.4375, 0.509, 0.4375, 0.5025, 0.6767, 0.4821, 0.6771, 0.4846, 0.7395, 0.501, 0.7392, 0.5133, 0.3126, 0.4641, 0.3126, 0.4685, 0.3751, 0.5107, 0.3751, 0.5037, 0.7498, 0.4801, 0.7498, 0.4821, 0.6771, 0.5025, 0.6767, 0.5184, 0.2502, 0.4558, 0.2502, 0.4641, 0.3126, 0.5133, 0.3126, 0.5047, 0.6874, 0.4784, 0.6874, 0.4801, 0.7498, 0.5037, 0.7498, 0.5347, 0.05271, 0.4299, 0.0548, 0.4558, 0.2502, 0.5184, 0.2502, 0.4685, 0.3751, 0.4272, 0.3751, 0.4341, 0.4375, 0.4713, 0.4375, 0.4821, 0.6771, 0.4617, 0.6809, 0.4683, 0.7425, 0.4846, 0.7395, 0.4641, 0.3126, 0.4168, 0.3126, 0.4272, 0.3751, 0.4685, 0.3751, 0.4801, 0.7498, 0.4565, 0.7498, 0.4617, 0.6809, 0.4821, 0.6771, 0.4558, 0.2502, 0.3979, 0.2502, 0.4168, 0.3126, 0.4641, 0.3126, 0.4784, 0.6874, 0.4521, 0.6874, 0.4565, 0.7498, 0.4801, 0.7498, 0.4299, 0.0548, 0.3501, 0.07085, 0.3979, 0.2502, 0.4558, 0.2502, 0.4768, 0.6249, 0.448, 0.6249, 0.4521, 0.6874, 0.4784, 0.6874, 0.138, 0.01905, 0.1796, 0.04177, 0.3501, 0.07085, 0.4299, 0.0548, 0.4752, 0.5625, 0.4439, 0.5625, 0.448, 0.6249, 0.4768, 0.6249, 0.01127, 0.07435, 0.0349, 0.07898, 0.1796, 0.04177, 0.138, 0.01905, 0.4734, 0.5, 0.4394, 0.5, 0.4439, 0.5625, 0.4752, 0.5625, 0.4883, 0.8018, 0.478, 0.8037, 0.4948, 0.864, 0.9948, 0.136, 1.035, 0.07898, 1.011, 0.07435, 0.4713, 0.4375, 0.4341, 0.4375, 0.4394, 0.5, 0.4734, 0.5, 0.4846, 0.7395, 0.4683, 0.7425, 0.478, 0.8037, 0.4883, 0.8018, 0.1796, 0.04177, 0.1811, 0.06565, 0.2982, 0.09364, 0.3501, 0.07085, 0.4439, 0.5625, 0.4131, 0.5625, 0.4196, 0.6249, 0.448, 0.6249, 0.0349, 0.07898, 0.05285, 0.08692, 0.1811, 0.06565, 0.1796, 0.04177, 0.4394, 0.5, 0.4062, 0.5, 0.4131, 0.5625, 0.4439, 0.5625, 0.478, 0.8037, 0.4678, 0.8073, 0.4948, 0.864, 0.9948, 0.136, 1.053, 0.08692, 1.035, 0.07898, 0.4341, 0.4375, 0.3982, 0.4375, 0.4062, 0.5, 0.4394, 0.5, 0.4683, 0.7425, 0.4521, 0.7481, 0.4678, 0.8073, 0.478, 0.8037, 0.4272, 0.3751, 0.388, 0.3751, 0.3982, 0.4375, 0.4341, 0.4375, 0.4617, 0.6809, 0.4414, 0.6878, 0.4521, 0.7481, 0.4683, 0.7425, 0.4168, 0.3126, 0.3733, 0.3126, 0.388, 0.3751, 0.4272, 0.3751, 0.4565, 0.7498, 0.4331, 0.7498, 0.4414, 0.6878, 0.4617, 0.6809, 0.3979, 0.2502, 0.3489, 0.2502, 0.3733, 0.3126, 0.4168, 0.3126, 0.4521, 0.6874, 0.4261, 0.6874, 0.4331, 0.7498, 0.4565, 0.7498, 0.3501, 0.07085, 0.2982, 0.09364, 0.3489, 0.2502, 0.3979, 0.2502, 0.448, 0.6249, 0.4196, 0.6249, 0.4261, 0.6874, 0.4521, 0.6874, 0.3733, 0.3126, 0.3344, 0.3126, 0.3515, 0.3751, 0.388, 0.3751, 0.4331, 0.7498, 0.4098, 0.7498, 0.4212, 0.6979, 0.4414, 0.6878, 0.3489, 0.2502, 0.3082, 0.2502, 0.3344, 0.3126, 0.3733, 0.3126, 0.4261, 0.6874, 0.4002, 0.6874, 0.4098, 0.7498, 0.4331, 0.7498, 0.2982, 0.09364, 0.2616, 0.1189, 0.3082, 0.2502, 0.3489, 0.2502, 0.4196, 0.6249, 0.3915, 0.6249, 0.4002, 0.6874, 0.4261, 0.6874, 0.1811, 0.06565, 0.174, 0.0893, 0.2616, 0.1189, 0.2982, 0.09364, 0.4131, 0.5625, 0.383, 0.5625, 0.3915, 0.6249, 0.4196, 0.6249, 0.05285, 0.08692, 0.06456, 0.09711, 0.174, 0.0893, 0.1811, 0.06565, 0.4062, 0.5, 0.3741, 0.5, 0.383, 0.5625, 0.4131, 0.5625, 0.4678, 0.8073, 0.458, 0.8125, 0.4948, 0.864, 0.9948, 0.136, 1.065, 0.09711, 1.053, 0.08692, 0.3982, 0.4375, 0.364, 0.4375, 0.3741, 0.5, 0.4062, 0.5, 0.4521, 0.7481, 0.4361, 0.7562, 0.458, 0.8125, 0.4678, 0.8073, 0.388, 0.3751, 0.3515, 0.3751, 0.364, 0.4375, 0.3982, 0.4375, 0.4414, 0.6878, 0.4212, 0.6979, 0.4361, 0.7562, 0.4521, 0.7481, 0.06456, 0.09711, 0.07083, 0.1086, 0.1637, 0.1123, 0.174, 0.0893, 0.3741, 0.5, 0.3431, 0.5, 0.3537, 0.5625, 0.383, 0.5625, 0.458, 0.8125, 0.4487, 0.8191, 0.4948, 0.864, 0.9948, 0.136, 1.071, 0.1086, 1.065, 0.09711, 0.364, 0.4375, 0.3315, 0.4375, 0.3431, 0.5, 0.3741, 0.5, 0.4361, 0.7562, 0.4204, 0.7667, 0.4487, 0.8191, 0.458, 0.8125, 0.3515, 0.3751, 0.3177, 0.3751, 0.3315, 0.4375, 0.364, 0.4375, 0.4212, 0.6979, 0.4011, 0.7109, 0.4204, 0.7667, 0.4361, 0.7562, 0.3344, 0.3126, 0.2997, 0.3126, 0.3177, 0.3751, 0.3515, 0.3751, 0.4098, 0.7498, 0.3866, 0.7498, 0.4011, 0.7109, 0.4212, 0.6979, 0.3082, 0.2502, 0.2739, 0.2502, 0.2997, 0.3126, 0.3344, 0.3126, 0.4002, 0.6874, 0.3746, 0.6874, 0.3866, 0.7498, 0.4098, 0.7498, 0.2616, 0.1189, 0.2327, 0.1448, 0.2739, 0.2502, 0.3082, 0.2502, 0.3915, 0.6249, 0.3639, 0.6249, 0.3746, 0.6874, 0.4002, 0.6874, 0.174, 0.0893, 0.1637, 0.1123, 0.2327, 0.1448, 0.2616, 0.1189, 0.383, 0.5625, 0.3537, 0.5625, 0.3639, 0.6249, 0.3915, 0.6249, 0.3866, 0.7498, 0.3634, 0.7498, 0.3811, 0.7266, 0.4011, 0.7109, 0.2739, 0.2502, 0.2439, 0.2502, 0.2682, 0.3126, 0.2997, 0.3126, 0.3746, 0.6874, 0.3491, 0.6874, 0.3634, 0.7498, 0.3866, 0.7498, 0.2327, 0.1448, 0.2079, 0.1703, 0.2439, 0.2502, 0.2739, 0.2502, 0.3639, 0.6249, 0.3366, 0.6249, 0.3491, 0.6874, 0.3746, 0.6874, 0.1637, 0.1123, 0.1518, 0.1344, 0.2079, 0.1703, 0.2327, 0.1448, 0.3537, 0.5625, 0.3249, 0.5625, 0.3366, 0.6249, 0.3639, 0.6249, 0.07083, 0.1086, 0.07283, 0.1207, 0.1518, 0.1344, 0.1637, 0.1123, 0.3431, 0.5, 0.3132, 0.5, 0.3249, 0.5625, 0.3537, 0.5625, 0.4487, 0.8191, 0.4401, 0.8272, 0.4948, 0.864, 0.9948, 0.136, 1.073, 0.1207, 1.071, 0.1086, 0.3315, 0.4375, 0.3007, 0.4375, 0.3132, 0.5, 0.3431, 0.5, 0.4204, 0.7667, 0.4049, 0.7795, 0.4401, 0.8272, 0.4487, 0.8191, 0.3177, 0.3751, 0.2862, 0.3751, 0.3007, 0.4375, 0.3315, 0.4375, 0.4011, 0.7109, 0.3811, 0.7266, 0.4049, 0.7795, 0.4204, 0.7667, 0.2997, 0.3126, 0.2682, 0.3126, 0.2862, 0.3751, 0.3177, 0.3751, 0.3132, 0.5, 0.2841, 0.5, 0.2966, 0.5625, 0.3249, 0.5625, 0.4401, 0.8272, 0.4323, 0.8366, 0.4948, 0.864, 0.9948, 0.136, 1.072, 0.1328, 1.073, 0.1207, 0.3007, 0.4375, 0.2711, 0.4375, 0.2841, 0.5, 0.3132, 0.5, 0.4049, 0.7795, 0.3899, 0.7944, 0.4323, 0.8366, 0.4401, 0.8272, 0.2862, 0.3751, 0.2566, 0.3751, 0.2711, 0.4375, 0.3007, 0.4375, 0.3811, 0.7266, 0.3611, 0.7447, 0.3899, 0.7944, 0.4049, 0.7795, 0.2682, 0.3126, 0.2392, 0.3126, 0.2566, 0.3751, 0.2862, 0.3751, 0.3634, 0.7498, 0.3401, 0.7498, 0.3611, 0.7447, 0.3811, 0.7266, 0.2439, 0.2502, 0.2168, 0.2502, 0.2392, 0.3126, 0.2682, 0.3126, 0.3491, 0.6874, 0.3235, 0.6874, 0.3401, 0.7498, 0.3634, 0.7498, 0.2079, 0.1703, 0.1854, 0.195, 0.2168, 0.2502, 0.2439, 0.2502, 0.3366, 0.6249, 0.3095, 0.6249, 0.3235, 0.6874, 0.3491, 0.6874, 0.1518, 0.1344, 0.1388, 0.1554, 0.1854, 0.195, 0.2079, 0.1703, 0.3249, 0.5625, 0.2966, 0.5625, 0.3095, 0.6249, 0.3366, 0.6249, 0.07283, 0.1207, 0.0716, 0.1328, 0.1388, 0.1554, 0.1518, 0.1344, 0.2168, 0.2502, 0.1915, 0.2502, 0.2118, 0.3126, 0.2392, 0.3126, 0.3235, 0.6874, 0.2977, 0.6874, 0.3164, 0.7498, 0.3401, 0.7498, 0.1854, 0.195, 0.1642, 0.2184, 0.1915, 0.2502, 0.2168, 0.2502, 0.3095, 0.6249, 0.2822, 0.6249, 0.2977, 0.6874, 0.3235, 0.6874, 0.1388, 0.1554, 0.1251, 0.1751, 0.1642, 0.2184, 0.1854, 0.195, 0.2966, 0.5625, 0.2685, 0.5625, 0.2822, 0.6249, 0.3095, 0.6249, 0.0716, 0.1328, 0.06793, 0.1446, 0.1251, 0.1751, 0.1388, 0.1554, 0.2841, 0.5, 0.2555, 0.5, 0.2685, 0.5625, 0.2966, 0.5625, 0.4323, 0.8366, 0.4257, 0.847, 0.4948, 0.864, 0.9948, 0.136, 1.068, 0.1446, 1.072, 0.1328, 0.2711, 0.4375, 0.2424, 0.4375, 0.2555, 0.5, 0.2841, 0.5, 0.3899, 0.7944, 0.3752, 0.8112, 0.4257, 0.847, 0.4323, 0.8366, 0.2566, 0.3751, 0.2282, 0.3751, 0.2424, 0.4375, 0.2711, 0.4375, 0.3611, 0.7447, 0.3409, 0.7651, 0.3752, 0.8112, 0.3899, 0.7944, 0.2392, 0.3126, 0.2118, 0.3126, 0.2282, 0.3751, 0.2566, 0.3751, 0.3401, 0.7498, 0.3164, 0.7498, 0.3409, 0.7651, 0.3611, 0.7447, 0.4257, 0.847, 0.4206, 0.8583, 0.4948, 0.864, 0.9948, 0.136, 1.062, 0.1557, 1.068, 0.1446, 0.2424, 0.4375, 0.2141, 0.4375, 0.227, 0.5, 0.2555, 0.5, 0.3752, 0.8112, 0.3611, 0.8297, 0.4206, 0.8583, 0.4257, 0.847, 0.2282, 0.3751, 0.2006, 0.3751, 0.2141, 0.4375, 0.2424, 0.4375, 0.3409, 0.7651, 0.3202, 0.7873, 0.3611, 0.8297, 0.3752, 0.8112, 0.2118, 0.3126, 0.1855, 0.3126, 0.2006, 0.3751, 0.2282, 0.3751, 0.3164, 0.7498, 0.292, 0.7498, 0.3202, 0.7873, 0.3409, 0.7651, 0.1915, 0.2502, 0.1673, 0.2502, 0.1855, 0.3126, 0.2118, 0.3126, 0.2977, 0.6874, 0.2711, 0.6874, 0.292, 0.7498, 0.3164, 0.7498, 0.1642, 0.2184, 0.1437, 0.2402, 0.1673, 0.2502, 0.1915, 0.2502, 0.2822, 0.6249, 0.2545, 0.6249, 0.2711, 0.6874, 0.2977, 0.6874, 0.1251, 0.1751, 0.1108, 0.1932, 0.1437, 0.2402, 0.1642, 0.2184, 0.2685, 0.5625, 0.2402, 0.5625, 0.2545, 0.6249, 0.2822, 0.6249, 0.06793, 0.1446, 0.06242, 0.1557, 0.1108, 0.1932, 0.1251, 0.1751, 0.2555, 0.5, 0.227, 0.5, 0.2402, 0.5625, 0.2685, 0.5625, 0.2711, 0.6874, 0.2434, 0.6874, 0.2663, 0.7498, 0.292, 0.7498, 0.1437, 0.2402, 0.1236, 0.26, 0.1437, 0.2502, 0.1673, 0.2502, 0.2545, 0.6249, 0.2258, 0.6249, 0.2434, 0.6874, 0.2711, 0.6874, 0.1108, 0.1932, 0.09606, 0.2095, 0.1236, 0.26, 0.1437, 0.2402, 0.2402, 0.5625, 0.2113, 0.5625, 0.2258, 0.6249, 0.2545, 0.6249, 0.06242, 0.1557, 0.05551, 0.1659, 0.09606, 0.2095, 0.1108, 0.1932, 0.227, 0.5, 0.1984, 0.5, 0.2113, 0.5625, 0.2402, 0.5625, 0.4206, 0.8583, 0.4175, 0.8702, 0.4948, 0.864, 0.9948, 0.136, 1.056, 0.1659, 1.062, 0.1557, 0.2141, 0.4375, 0.186, 0.4375, 0.1984, 0.5, 0.227, 0.5, 0.3611, 0.8297, 0.3476, 0.8497, 0.4175, 0.8702, 0.4206, 0.8583, 0.2006, 0.3751, 0.1734, 0.3751, 0.186, 0.4375, 0.2141, 0.4375, 0.3202, 0.7873, 0.2988, 0.811, 0.3476, 0.8497, 0.3611, 0.8297, 0.1855, 0.3126, 0.1597, 0.3126, 0.1734, 0.3751, 0.2006, 0.3751, 0.292, 0.7498, 0.2663, 0.7498, 0.2988, 0.811, 0.3202, 0.7873, 0.1673, 0.2502, 0.1437, 0.2502, 0.1597, 0.3126, 0.1855, 0.3126, 0.186, 0.4375, 0.1576, 0.4375, 0.1691, 0.5, 0.1984, 0.5, 0.3476, 0.8497, 0.3348, 0.871, 0.417, 0.8823, 0.4175, 0.8702, 0.1734, 0.3751, 0.1463, 0.3751, 0.1576, 0.4375, 0.186, 0.4375, 0.2988, 0.811, 0.2758, 0.836, 0.3348, 0.871, 0.3476, 0.8497, 0.1597, 0.3126, 0.1342, 0.3126, 0.1463, 0.3751, 0.1734, 0.3751, 0.2663, 0.7498, 0.2386, 0.7498, 0.2758, 0.836, 0.2988, 0.811, 0.1437, 0.2502, 0.1205, 0.2502, 0.1342, 0.3126, 0.1597, 0.3126, 0.2434, 0.6874, 0.2138, 0.6874, 0.2386, 0.7498, 0.2663, 0.7498, 0.1236, 0.26, 0.1036, 0.2776, 0.1205, 0.2502, 0.1437, 0.2502, 0.2258, 0.6249, 0.1958, 0.6249, 0.2138, 0.6874, 0.2434, 0.6874, 0.09606, 0.2095, 0.0809, 0.2239, 0.1036, 0.2776, 0.1236, 0.26, 0.2113, 0.5625, 0.1814, 0.5625, 0.1958, 0.6249, 0.2258, 0.6249, 0.05551, 0.1659, 0.04751, 0.1749, 0.0809, 0.2239, 0.09606, 0.2095, 0.1984, 0.5, 0.1691, 0.5, 0.1814, 0.5625, 0.2113, 0.5625, 0.4175, 0.8702, 0.417, 0.8823, 0.4948, 0.864, 0.9948, 0.136, 1.048, 0.1749, 1.056, 0.1659, 0.1036, 0.2776, 0.08356, 0.2926, 0.09731, 0.2502, 0.1205, 0.2502, 0.1958, 0.6249, 0.1638, 0.6249, 0.1816, 0.6874, 0.2138, 0.6874, 0.0809, 0.2239, 0.06538, 0.2361, 0.08356, 0.2926, 0.1036, 0.2776, 0.1814, 0.5625, 0.1502, 0.5625, 0.1638, 0.6249, 0.1958, 0.6249, 0.04751, 0.1749, 0.03869, 0.1827, 0.06538, 0.2361, 0.0809, 0.2239, 0.1691, 0.5, 0.1389, 0.5, 0.1502, 0.5625, 0.1814, 0.5625, 0.417, 0.8823, 0.4199, 0.8943, 0.4948, 0.864, 0.9948, 0.136, 1.039, 0.1827, 1.048, 0.1749, 0.1576, 0.4375, 0.1287, 0.4375, 0.1389, 0.5, 0.1691, 0.5, 0.3348, 0.871, 0.3232, 0.8934, 0.4199, 0.8943, 0.417, 0.8823, 0.1463, 0.3751, 0.1189, 0.3751, 0.1287, 0.4375, 0.1576, 0.4375, 0.2758, 0.836, 0.2502, 0.8617, 0.3232, 0.8934, 0.3348, 0.871, 0.1342, 0.3126, 0.1087, 0.3126, 0.1189, 0.3751, 0.1463, 0.3751, 0.2386, 0.7498, 0.2077, 0.7498, 0.2502, 0.8617, 0.2758, 0.836, 0.1205, 0.2502, 0.09731, 0.2502, 0.1087, 0.3126, 0.1342, 0.3126, 0.2138, 0.6874, 0.1816, 0.6874, 0.2077, 0.7498, 0.2386, 0.7498, 0.1189, 0.3751, 0.09118, 0.3751, 0.09919, 0.4375, 0.1287, 0.4375, 0.2502, 0.8617, 0.2199, 0.8875, 0.3134, 0.9166, 0.3232, 0.8934, 0.1087, 0.3126, 0.08302, 0.3126, 0.09118, 0.3751, 0.1189, 0.3751, 0.2077, 0.7498, 0.172, 0.7498, 0.2199, 0.8875, 0.2502, 0.8617, 0.09731, 0.2502, 0.07408, 0.2502, 0.08302, 0.3126, 0.1087, 0.3126, 0.1816, 0.6874, 0.1459, 0.6874, 0.172, 0.7498, 0.2077, 0.7498, 0.08356, 0.2926, 0.06344, 0.3049, 0.07408, 0.2502, 0.09731, 0.2502, 0.1638, 0.6249, 0.1293, 0.6249, 0.1459, 0.6874, 0.1816, 0.6874, 0.06538, 0.2361, 0.04957, 0.2461, 0.06344, 0.3049, 0.08356, 0.2926, 0.1502, 0.5625, 0.1173, 0.5625, 0.1293, 0.6249, 0.1638, 0.6249, 0.03869, 0.1827, 0.02925, 0.189, 0.04957, 0.2461, 0.06538, 0.2361, 0.1389, 0.5, 0.1077, 0.5, 0.1173, 0.5625, 0.1502, 0.5625, 0.4199, 0.8943, 0.4275, 0.9056, 0.4948, 0.864, 0.9948, 0.136, 1.029, 0.189, 1.039, 0.1827, 0.1287, 0.4375, 0.09919, 0.4375, 0.1077, 0.5, 0.1389, 0.5, 0.3232, 0.8934, 0.3134, 0.9166, 0.4275, 0.9056, 0.4199, 0.8943, 0.04957, 0.2461, 0.03352, 0.2536, 0.04322, 0.3142, 0.06344, 0.3049, 0.1173, 0.5625, 0.08265, 0.5625, 0.09216, 0.6249, 0.1293, 0.6249, 0.02925, 0.189, 0.01934, 0.1938, 0.03352, 0.2536, 0.04957, 0.2461, 0.1077, 0.5, 0.07525, 0.5, 0.08265, 0.5625, 0.1173, 0.5625, 0.4275, 0.9056, 0.4407, 0.9153, 0.4948, 0.864, 0.9948, 0.136, 1.019, 0.1938, 1.029, 0.189, 0.09919, 0.4375, 0.06891, 0.4375, 0.07525, 0.5, 0.1077, 0.5, 0.3134, 0.9166, 0.3077, 0.9403, 0.4407, 0.9153, 0.4275, 0.9056, 0.09118, 0.3751, 0.06302, 0.3751, 0.06891, 0.4375, 0.09919, 0.4375, 0.2199, 0.8875, 0.1804, 0.9124, 0.3077, 0.9403, 0.3134, 0.9166, 0.08302, 0.3126, 0.05711, 0.3126, 0.06302, 0.3751, 0.09118, 0.3751, 0.172, 0.7498, 0.1294, 0.7498, 0.1804, 0.9124, 0.2199, 0.8875, 0.07408, 0.2502, 0.05072, 0.2502, 0.05711, 0.3126, 0.08302, 0.3126, 0.1459, 0.6874, 0.1059, 0.6874, 0.1294, 0.7498, 0.172, 0.7498, 0.06344, 0.3049, 0.04322, 0.3142, 0.05072, 0.2502, 0.07408, 0.2502, 0.1293, 0.6249, 0.09216, 0.6249, 0.1059, 0.6874, 0.1459, 0.6874, 0.1804, 0.9124, 0.1228, 0.934, 0.3138, 0.9641, 0.3077, 0.9403, 0.05711, 0.3126, 0.03099, 0.3126, 0.03447, 0.3751, 0.06302, 0.3751, 0.1294, 0.7498, 0.07807, 0.7498, 0.1228, 0.934, 0.1804, 0.9124, 0.05072, 0.2502, 0.02725, 0.2502, 0.03099, 0.3126, 0.05711, 0.3126, 0.1059, 0.6874, 0.06139, 0.6874, 0.07807, 0.7498, 0.1294, 0.7498, 0.04322, 0.3142, 0.02289, 0.3204, 0.02725, 0.2502, 0.05072, 0.2502, 0.09216, 0.6249, 0.05237, 0.6249, 0.06139, 0.6874, 0.1059, 0.6874, 0.03352, 0.2536, 0.01729, 0.2585, 0.02289, 0.3204, 0.04322, 0.3142, 0.08265, 0.5625, 0.04638, 0.5625, 0.05237, 0.6249, 0.09216, 0.6249, 0.01934, 0.1938, 0.009133, 0.1969, 0.01729, 0.2585, 0.03352, 0.2536, 0.07525, 0.5, 0.04182, 0.5, 0.04638, 0.5625, 0.08265, 0.5625, 0.4407, 0.9153, 0.4602, 0.9225, 0.4948, 0.864, 0.9948, 0.136, 1.009, 0.1969, 1.019, 0.1938, 0.06891, 0.4375, 0.03799, 0.4375, 0.04182, 0.5, 0.07525, 0.5, 0.3077, 0.9403, 0.3138, 0.9641, 0.4602, 0.9225, 0.4407, 0.9153, 0.06302, 0.3751, 0.03447, 0.3751, 0.03799, 0.4375, 0.06891, 0.4375, 0.04638, 0.5625, 0.008992, 0.5625, 0.0107, 0.6249, 0.05237, 0.6249, 1.009, 0.1969, 0.9987, 0.1984, 1.001, 0.2608, 1.017, 0.2585, 0.04182, 0.5, 0.007711, 0.5, 0.008992, 0.5625, 0.04638, 0.5625, 0.4602, 0.9225, 0.4849, 0.9262, 0.4948, 0.864, 0.9948, 0.136, 0.9987, 0.1984, 1.009, 0.1969, 0.03799, 0.4375, 0.006643, 0.4375, 0.007711, 0.5, 0.04182, 0.5, 0.3138, 0.9641, 0.3881, 0.9856, 0.4849, 0.9262, 0.4602, 0.9225, 0.03447, 0.3751, 0.00567, 0.3751, 0.006643, 0.4375, 0.03799, 0.4375, 0.1228, 0.934, 0.03474, 0.9473, 0.3881, 0.9856, 0.3138, 0.9641, 0.03099, 0.3126, 0.004709, 0.3126, 0.00567, 0.3751, 0.03447, 0.3751, 0.07807, 0.7498, 0.01841, 0.7498, 0.03474, 0.9473, 0.1228, 0.934, 0.02725, 0.2502, 0.003684, 0.2502, 0.004709, 0.3126, 0.03099, 0.3126, 0.06139, 0.6874, 0.01332, 0.6874, 0.01841, 0.7498, 0.07807, 0.7498, 0.02289, 0.3204, 0.002493, 0.3233, 0.003684, 0.2502, 0.02725, 0.2502, 0.05237, 0.6249, 0.0107, 0.6249, 0.01332, 0.6874, 0.06139, 0.6874, 0.01729, 0.2585, 0.0009676, 0.2608, 0.002493, 0.3233, 0.02289, 0.3204, 1.005, 0.3126, 0.9784, 0.3126, 0.9768, 0.3751, 1.006, 0.3751, 1.018, 0.7498, 0.9558, 0.7498, 0.9299, 0.9452, 1.035, 0.9473, 1.004, 0.2502, 0.9801, 0.2502, 0.9784, 0.3126, 1.005, 0.3126, 1.013, 0.6874, 0.9641, 0.6874, 0.9558, 0.7498, 1.018, 0.7498, 1.002, 0.3233, 0.9821, 0.3229, 0.9801, 0.2502, 1.004, 0.2502, 1.011, 0.6249, 0.9685, 0.6249, 0.9641, 0.6874, 1.013, 0.6874, 1.001, 0.2608, 0.9846, 0.2605, 0.9821, 0.3229, 1.002, 0.3233, 1.009, 0.5625, 0.9713, 0.5625, 0.9685, 0.6249, 1.011, 0.6249, 0.9987, 0.1984, 0.9883, 0.1982, 0.9846, 0.2605, 1.001, 0.2608, 1.008, 0.5, 0.9734, 0.5, 0.9713, 0.5625, 1.009, 0.5625, 0.4849, 0.9262, 0.5113, 0.9257, 0.4948, 0.864, 0.9948, 0.136, 0.9883, 0.1982, 0.9987, 0.1984, 1.007, 0.4375, 0.9752, 0.4375, 0.9734, 0.5, 1.008, 0.5, 0.3881, 0.9856, 0.638, 0.981, 0.5113, 0.9257, 0.4849, 0.9262, 1.006, 0.3751, 0.9768, 0.3751, 0.9752, 0.4375, 1.007, 0.4375, 1.035, 0.9473, 0.9299, 0.9452, 0.638, 0.981, 1.388, 0.9856, 0.9883, 0.1982, 0.978, 0.1963, 0.9683, 0.2575, 0.9846, 0.2605, 0.9734, 0.5, 0.9394, 0.5, 0.9341, 0.5625, 0.9713, 0.5625, 0.5113, 0.9257, 0.5349, 0.921, 0.4948, 0.864, 0.9948, 0.136, 0.978, 0.1963, 0.9883, 0.1982, 0.9752, 0.4375, 0.9439, 0.4375, 0.9394, 0.5, 0.9734, 0.5, 0.638, 0.981, 0.6796, 0.9582, 0.5349, 0.921, 0.5113, 0.9257, 0.9768, 0.3751, 0.948, 0.3751, 0.9439, 0.4375, 0.9752, 0.4375, 0.9299, 0.9452, 0.8501, 0.9291, 0.6796, 0.9582, 0.638, 0.981, 0.9784, 0.3126, 0.9521, 0.3126, 0.948, 0.3751, 0.9768, 0.3751, 0.9558, 0.7498, 0.8979, 0.7498, 0.8501, 0.9291, 0.9299, 0.9452, 0.9801, 0.2502, 0.9565, 0.2502, 0.9521, 0.3126, 0.9784, 0.3126, 0.9641, 0.6874, 0.9168, 0.6874, 0.8979, 0.7498, 0.9558, 0.7498, 0.9821, 0.3229, 0.9617, 0.3191, 0.9565, 0.2502, 0.9801, 0.2502, 0.9685, 0.6249, 0.9272, 0.6249, 0.9168, 0.6874, 0.9641, 0.6874, 0.9846, 0.2605, 0.9683, 0.2575, 0.9617, 0.3191, 0.9821, 0.3229, 0.9713, 0.5625, 0.9341, 0.5625, 0.9272, 0.6249, 0.9685, 0.6249, 0.8979, 0.7498, 0.8489, 0.7498, 0.7982, 0.9064, 0.8501, 0.9291, 0.9565, 0.2502, 0.9331, 0.2502, 0.9261, 0.3126, 0.9521, 0.3126, 0.9168, 0.6874, 0.8733, 0.6874, 0.8489, 0.7498, 0.8979, 0.7498, 0.9617, 0.3191, 0.9414, 0.3122, 0.9331, 0.2502, 0.9565, 0.2502, 0.9272, 0.6249, 0.888, 0.6249, 0.8733, 0.6874, 0.9168, 0.6874, 0.9683, 0.2575, 0.9521, 0.2519, 0.9414, 0.3122, 0.9617, 0.3191, 0.9341, 0.5625, 0.8982, 0.5625, 0.888, 0.6249, 0.9272, 0.6249, 0.978, 0.1963, 0.9678, 0.1927, 0.9521, 0.2519, 0.9683, 0.2575, 0.9394, 0.5, 0.9062, 0.5, 0.8982, 0.5625, 0.9341, 0.5625, 0.5349, 0.921, 0.5529, 0.9131, 0.4948, 0.864, 0.9948, 0.136, 0.9678, 0.1927, 0.978, 0.1963, 0.9439, 0.4375, 0.9131, 0.4375, 0.9062, 0.5, 0.9394, 0.5, 0.6796, 0.9582, 0.6811, 0.9343, 0.5529, 0.9131, 0.5349, 0.921, 0.948, 0.3751, 0.9196, 0.3751, 0.9131, 0.4375, 0.9439, 0.4375, 0.8501, 0.9291, 0.7982, 0.9064, 0.6811, 0.9343, 0.6796, 0.9582, 0.9521, 0.3126, 0.9261, 0.3126, 0.9196, 0.3751, 0.948, 0.3751, 0.9062, 0.5, 0.8741, 0.5, 0.864, 0.5625, 0.8982, 0.5625, 0.5529, 0.9131, 0.5646, 0.9029, 0.4948, 0.864, 0.9948, 0.136, 0.958, 0.1875, 0.9678, 0.1927, 0.9131, 0.4375, 0.883, 0.4375, 0.8741, 0.5, 0.9062, 0.5, 0.6811, 0.9343, 0.674, 0.9107, 0.5646, 0.9029, 0.5529, 0.9131, 0.9196, 0.3751, 0.8915, 0.3751, 0.883, 0.4375, 0.9131, 0.4375, 0.7982, 0.9064, 0.7616, 0.8811, 0.674, 0.9107, 0.6811, 0.9343, 0.9261, 0.3126, 0.9002, 0.3126, 0.8915, 0.3751, 0.9196, 0.3751, 0.8489, 0.7498, 0.8082, 0.7498, 0.7616, 0.8811, 0.7982, 0.9064, 0.9331, 0.2502, 0.9098, 0.2502, 0.9002, 0.3126, 0.9261, 0.3126, 0.8733, 0.6874, 0.8344, 0.6874, 0.8082, 0.7498, 0.8489, 0.7498, 0.9414, 0.3122, 0.9212, 0.3021, 0.9098, 0.2502, 0.9331, 0.2502, 0.888, 0.6249, 0.8515, 0.6249, 0.8344, 0.6874, 0.8733, 0.6874, 0.9521, 0.2519, 0.9361, 0.2438, 0.9212, 0.3021, 0.9414, 0.3122, 0.8982, 0.5625, 0.864, 0.5625, 0.8515, 0.6249, 0.888, 0.6249, 0.9678, 0.1927, 0.958, 0.1875, 0.9361, 0.2438, 0.9521, 0.2519, 0.9098, 0.2502, 0.8866, 0.2502, 0.8746, 0.3126, 0.9002, 0.3126, 0.8344, 0.6874, 0.7997, 0.6874, 0.7739, 0.7498, 0.8082, 0.7498, 0.9212, 0.3021, 0.9011, 0.2891, 0.8866, 0.2502, 0.9098, 0.2502, 0.8515, 0.6249, 0.8177, 0.6249, 0.7997, 0.6874, 0.8344, 0.6874, 0.9361, 0.2438, 0.9204, 0.2333, 0.9011, 0.2891, 0.9212, 0.3021, 0.864, 0.5625, 0.8315, 0.5625, 0.8177, 0.6249, 0.8515, 0.6249, 0.958, 0.1875, 0.9487, 0.1809, 0.9204, 0.2333, 0.9361, 0.2438, 0.8741, 0.5, 0.8431, 0.5, 0.8315, 0.5625, 0.864, 0.5625, 0.5646, 0.9029, 0.5708, 0.8914, 0.4948, 0.864, 0.9948, 0.136, 0.9487, 0.1809, 0.958, 0.1875, 0.883, 0.4375, 0.8537, 0.4375, 0.8431, 0.5, 0.8741, 0.5, 0.674, 0.9107, 0.6637, 0.8877, 0.5708, 0.8914, 0.5646, 0.9029, 0.8915, 0.3751, 0.8639, 0.3751, 0.8537, 0.4375, 0.883, 0.4375, 0.7616, 0.8811, 0.7327, 0.8552, 0.6637, 0.8877, 0.674, 0.9107, 0.9002, 0.3126, 0.8746, 0.3126, 0.8639, 0.3751, 0.8915, 0.3751, 0.8082, 0.7498, 0.7739, 0.7498, 0.7327, 0.8552, 0.7616, 0.8811, 0.9948, 0.136, 0.9401, 0.1728, 0.9487, 0.1809, 0.8537, 0.4375, 0.8249, 0.4375, 0.8132, 0.5, 0.8431, 0.5, 0.6637, 0.8877, 0.6518, 0.8656, 0.5728, 0.8793, 0.5708, 0.8914, 0.8639, 0.3751, 0.8366, 0.3751, 0.8249, 0.4375, 0.8537, 0.4375, 0.7327, 0.8552, 0.7079, 0.8297, 0.6518, 0.8656, 0.6637, 0.8877, 0.8746, 0.3126, 0.8491, 0.3126, 0.8366, 0.3751, 0.8639, 0.3751, 0.7739, 0.7498, 0.7439, 0.7498, 0.7079, 0.8297, 0.7327, 0.8552, 0.8866, 0.2502, 0.8634, 0.2502, 0.8491, 0.3126, 0.8746, 0.3126, 0.7997, 0.6874, 0.7682, 0.6874, 0.7439, 0.7498, 0.7739, 0.7498, 0.9011, 0.2891, 0.8811, 0.2734, 0.8634, 0.2502, 0.8866, 0.2502, 0.8177, 0.6249, 0.7862, 0.6249, 0.7682, 0.6874, 0.7997, 0.6874, 0.9204, 0.2333, 0.9049, 0.2205, 0.8811, 0.2734, 0.9011, 0.2891, 0.8315, 0.5625, 0.8007, 0.5625, 0.7862, 0.6249, 0.8177, 0.6249, 0.9487, 0.1809, 0.9401, 0.1728, 0.9049, 0.2205, 0.9204, 0.2333, 0.8431, 0.5, 0.8132, 0.5, 0.8007, 0.5625, 0.8315, 0.5625, 0.5708, 0.8914, 0.5728, 0.8793, 0.4948, 0.864, 0.8811, 0.2734, 0.8611, 0.2553, 0.8401, 0.2502, 0.8634, 0.2502, 0.7862, 0.6249, 0.7566, 0.6249, 0.7392, 0.6874, 0.7682, 0.6874, 0.9049, 0.2205, 0.8899, 0.2056, 0.8611, 0.2553, 0.8811, 0.2734, 0.8007, 0.5625, 0.7711, 0.5625, 0.7566, 0.6249, 0.7862, 0.6249, 0.9401, 0.1728, 0.9323, 0.1634, 0.8899, 0.2056, 0.9049, 0.2205, 0.8132, 0.5, 0.7841, 0.5, 0.7711, 0.5625, 0.8007, 0.5625, 0.5728, 0.8793, 0.5716, 0.8672, 0.4948, 0.864, 0.9948, 0.136, 0.9323, 0.1634, 0.9401, 0.1728, 0.8249, 0.4375, 0.7966, 0.4375, 0.7841, 0.5, 0.8132, 0.5, 0.6518, 0.8656, 0.6388, 0.8446, 0.5716, 0.8672, 0.5728, 0.8793, 0.8366, 0.3751, 0.8095, 0.3751, 0.7966, 0.4375, 0.8249, 0.4375, 0.7079, 0.8297, 0.6854, 0.805, 0.6388, 0.8446, 0.6518, 0.8656, 0.8491, 0.3126, 0.8235, 0.3126, 0.8095, 0.3751, 0.8366, 0.3751, 0.7439, 0.7498, 0.7168, 0.7498, 0.6854, 0.805, 0.7079, 0.8297, 0.8634, 0.2502, 0.8401, 0.2502, 0.8235, 0.3126, 0.8491, 0.3126, 0.7682, 0.6874, 0.7392, 0.6874, 0.7168, 0.7498, 0.7439, 0.7498, 0.6388, 0.8446, 0.6251, 0.8249, 0.5679, 0.8554, 0.5716, 0.8672, 0.8095, 0.3751, 0.7822, 0.3751, 0.7685, 0.4375, 0.7966, 0.4375, 0.6854, 0.805, 0.6642, 0.7816, 0.6251, 0.8249, 0.6388, 0.8446, 0.8235, 0.3126, 0.7977, 0.3126, 0.7822, 0.3751, 0.8095, 0.3751, 0.7168, 0.7498, 0.6915, 0.7498, 0.6642, 0.7816, 0.6854, 0.805, 0.8401, 0.2502, 0.8164, 0.2502, 0.7977, 0.3126, 0.8235, 0.3126, 0.7392, 0.6874, 0.7118, 0.6874, 0.6915, 0.7498, 0.7168, 0.7498, 0.8611, 0.2553, 0.8409, 0.2349, 0.8164, 0.2502, 0.8401, 0.2502, 0.7566, 0.6249, 0.7282, 0.6249, 0.7118, 0.6874, 0.7392, 0.6874, 0.8899, 0.2056, 0.8752, 0.1888, 0.8409, 0.2349, 0.8611, 0.2553, 0.7711, 0.5625, 0.7424, 0.5625, 0.7282, 0.6249, 0.7566, 0.6249, 0.9323, 0.1634, 0.9257, 0.153, 0.8752, 0.1888, 0.8899, 0.2056, 0.7841, 0.5, 0.7555, 0.5, 0.7424, 0.5625, 0.7711, 0.5625, 0.5716, 0.8672, 0.5679, 0.8554, 0.4948, 0.864, 0.9948, 0.136, 0.9257, 0.153, 0.9323, 0.1634, 0.7966, 0.4375, 0.7685, 0.4375, 0.7555, 0.5, 0.7841, 0.5])
me_kyu.materials.append(mat_mat)
me_kyu.use_remesh_preserve_volume = False
me_kyu.use_remesh_preserve_attributes = False
me_kyu.use_mirror_vertex_groups = False
me_kyu.update()

# ---- objects
ob_kyu = bpy.data.objects.new('kyu', me_kyu)

# ---- transforms, parenting, visibility, modifiers, constraints
ob_kyu.location = (0.0, 0.0, 0.0)
ob_kyu.lineart.crease_threshold = 0.0

# ---- collection membership
col_collection_1.objects.link(ob_kyu)

# ---- scene / render settings (as saved in the file)
scene.frame_start = 1; scene.frame_end = 250; scene.frame_set(1)
scene.render.engine = 'BLENDER_EEVEE_NEXT'
scene.render.resolution_percentage = 50
scene.render.dither_intensity = 0.0
scene.cycles.use_denoising = False
scene.cycles.samples = 128
scene.cycles.sampling_pattern = 'TABULATED_SOBOL'
scene.cycles.use_adaptive_sampling = False
scene.cycles.use_light_tree = False
scene.cycles.blur_glossy = 0.0
scene.cycles.sample_clamp_indirect = 0.0
scene.view_settings.view_transform = 'Standard'
bpy.context.view_layer.update()

# ---- added for rendering (the .blend has no active camera and no usable light): camera, sun
cam_auto = bpy.data.cameras.new('AutoCamera')
cam_auto.lens = 50.0
cam_auto.sensor_width = 36.0
cam_auto.clip_end = 1000.0
ob_auto_camera = bpy.data.objects.new('AutoCamera', cam_auto)
scene.collection.objects.link(ob_auto_camera)
ob_auto_camera.location = (3.20507, -3.84609, 2.56406)
ob_auto_camera.rotation_euler = (1.09748, -7.21219e-08, 0.694738)
scene.camera = ob_auto_camera
light_auto_sun = bpy.data.lights.new('AutoSun', 'SUN')
light_auto_sun.energy = 3.0
light_auto_sun.angle = 0.0523599
ob_auto_sun = bpy.data.objects.new('AutoSun', light_auto_sun)
scene.collection.objects.link(ob_auto_sun)
ob_auto_sun.rotation_euler = (0.872665, 0.174533, 0.523599)
bpy.context.view_layer.update()
